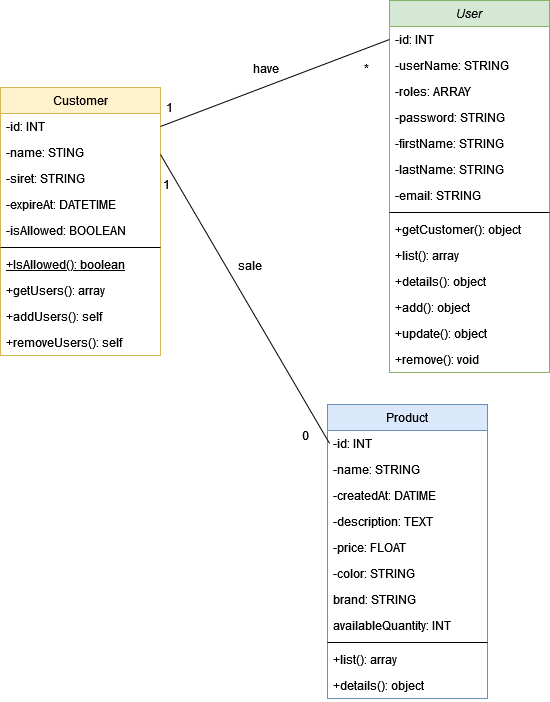

The diagram above was exported from draw.io. Its source (the exported page's mxGraphModel, read from the mxfile embedded in the PNG):
<mxGraphModel dx="1662" dy="780" grid="0" gridSize="10" guides="1" tooltips="1" connect="1" arrows="1" fold="1" page="1" pageScale="1" pageWidth="827" pageHeight="1169" math="0" shadow="0">
  <root>
    <mxCell id="WIyWlLk6GJQsqaUBKTNV-0" />
    <mxCell id="WIyWlLk6GJQsqaUBKTNV-1" parent="WIyWlLk6GJQsqaUBKTNV-0" />
    <mxCell id="zkfFHV4jXpPFQw0GAbJ--0" value="User" style="swimlane;fontStyle=2;align=center;verticalAlign=top;childLayout=stackLayout;horizontal=1;startSize=26;horizontalStack=0;resizeParent=1;resizeLast=0;collapsible=1;marginBottom=0;rounded=0;shadow=0;strokeWidth=1;fillColor=#d5e8d4;strokeColor=#82b366;" parent="WIyWlLk6GJQsqaUBKTNV-1" vertex="1">
      <mxGeometry x="419" y="52" width="160" height="372" as="geometry">
        <mxRectangle x="230" y="140" width="160" height="26" as="alternateBounds" />
      </mxGeometry>
    </mxCell>
    <mxCell id="zkfFHV4jXpPFQw0GAbJ--1" value="-id: INT" style="text;align=left;verticalAlign=top;spacingLeft=4;spacingRight=4;overflow=hidden;rotatable=0;points=[[0,0.5],[1,0.5]];portConstraint=eastwest;" parent="zkfFHV4jXpPFQw0GAbJ--0" vertex="1">
      <mxGeometry y="26" width="160" height="26" as="geometry" />
    </mxCell>
    <mxCell id="aEPANxkOAxGi2OCTRJof-8" value="-userName: STRING" style="text;align=left;verticalAlign=top;spacingLeft=4;spacingRight=4;overflow=hidden;rotatable=0;points=[[0,0.5],[1,0.5]];portConstraint=eastwest;" parent="zkfFHV4jXpPFQw0GAbJ--0" vertex="1">
      <mxGeometry y="52" width="160" height="26" as="geometry" />
    </mxCell>
    <mxCell id="aEPANxkOAxGi2OCTRJof-9" value="-roles: ARRAY" style="text;align=left;verticalAlign=top;spacingLeft=4;spacingRight=4;overflow=hidden;rotatable=0;points=[[0,0.5],[1,0.5]];portConstraint=eastwest;" parent="zkfFHV4jXpPFQw0GAbJ--0" vertex="1">
      <mxGeometry y="78" width="160" height="26" as="geometry" />
    </mxCell>
    <mxCell id="aEPANxkOAxGi2OCTRJof-10" value="-password: STRING" style="text;align=left;verticalAlign=top;spacingLeft=4;spacingRight=4;overflow=hidden;rotatable=0;points=[[0,0.5],[1,0.5]];portConstraint=eastwest;" parent="zkfFHV4jXpPFQw0GAbJ--0" vertex="1">
      <mxGeometry y="104" width="160" height="26" as="geometry" />
    </mxCell>
    <mxCell id="zkfFHV4jXpPFQw0GAbJ--2" value="-firstName: STRING" style="text;align=left;verticalAlign=top;spacingLeft=4;spacingRight=4;overflow=hidden;rotatable=0;points=[[0,0.5],[1,0.5]];portConstraint=eastwest;rounded=0;shadow=0;html=0;" parent="zkfFHV4jXpPFQw0GAbJ--0" vertex="1">
      <mxGeometry y="130" width="160" height="26" as="geometry" />
    </mxCell>
    <mxCell id="aEPANxkOAxGi2OCTRJof-11" value="-lastName: STRING" style="text;align=left;verticalAlign=top;spacingLeft=4;spacingRight=4;overflow=hidden;rotatable=0;points=[[0,0.5],[1,0.5]];portConstraint=eastwest;rounded=0;shadow=0;html=0;" parent="zkfFHV4jXpPFQw0GAbJ--0" vertex="1">
      <mxGeometry y="156" width="160" height="26" as="geometry" />
    </mxCell>
    <mxCell id="zkfFHV4jXpPFQw0GAbJ--3" value="-email: STRING " style="text;align=left;verticalAlign=top;spacingLeft=4;spacingRight=4;overflow=hidden;rotatable=0;points=[[0,0.5],[1,0.5]];portConstraint=eastwest;rounded=0;shadow=0;html=0;" parent="zkfFHV4jXpPFQw0GAbJ--0" vertex="1">
      <mxGeometry y="182" width="160" height="26" as="geometry" />
    </mxCell>
    <mxCell id="zkfFHV4jXpPFQw0GAbJ--4" value="" style="line;html=1;strokeWidth=1;align=left;verticalAlign=middle;spacingTop=-1;spacingLeft=3;spacingRight=3;rotatable=0;labelPosition=right;points=[];portConstraint=eastwest;" parent="zkfFHV4jXpPFQw0GAbJ--0" vertex="1">
      <mxGeometry y="208" width="160" height="8" as="geometry" />
    </mxCell>
    <mxCell id="zkfFHV4jXpPFQw0GAbJ--5" value="+getCustomer(): object" style="text;align=left;verticalAlign=top;spacingLeft=4;spacingRight=4;overflow=hidden;rotatable=0;points=[[0,0.5],[1,0.5]];portConstraint=eastwest;" parent="zkfFHV4jXpPFQw0GAbJ--0" vertex="1">
      <mxGeometry y="216" width="160" height="26" as="geometry" />
    </mxCell>
    <mxCell id="aEPANxkOAxGi2OCTRJof-12" value="+list(): array" style="text;align=left;verticalAlign=top;spacingLeft=4;spacingRight=4;overflow=hidden;rotatable=0;points=[[0,0.5],[1,0.5]];portConstraint=eastwest;" parent="zkfFHV4jXpPFQw0GAbJ--0" vertex="1">
      <mxGeometry y="242" width="160" height="26" as="geometry" />
    </mxCell>
    <mxCell id="aEPANxkOAxGi2OCTRJof-13" value="+details(): object" style="text;align=left;verticalAlign=top;spacingLeft=4;spacingRight=4;overflow=hidden;rotatable=0;points=[[0,0.5],[1,0.5]];portConstraint=eastwest;" parent="zkfFHV4jXpPFQw0GAbJ--0" vertex="1">
      <mxGeometry y="268" width="160" height="26" as="geometry" />
    </mxCell>
    <mxCell id="aEPANxkOAxGi2OCTRJof-14" value="+add(): object" style="text;align=left;verticalAlign=top;spacingLeft=4;spacingRight=4;overflow=hidden;rotatable=0;points=[[0,0.5],[1,0.5]];portConstraint=eastwest;" parent="zkfFHV4jXpPFQw0GAbJ--0" vertex="1">
      <mxGeometry y="294" width="160" height="26" as="geometry" />
    </mxCell>
    <mxCell id="aEPANxkOAxGi2OCTRJof-15" value="+update(): object" style="text;align=left;verticalAlign=top;spacingLeft=4;spacingRight=4;overflow=hidden;rotatable=0;points=[[0,0.5],[1,0.5]];portConstraint=eastwest;" parent="zkfFHV4jXpPFQw0GAbJ--0" vertex="1">
      <mxGeometry y="320" width="160" height="26" as="geometry" />
    </mxCell>
    <mxCell id="aEPANxkOAxGi2OCTRJof-16" value="+remove(): void" style="text;align=left;verticalAlign=top;spacingLeft=4;spacingRight=4;overflow=hidden;rotatable=0;points=[[0,0.5],[1,0.5]];portConstraint=eastwest;" parent="zkfFHV4jXpPFQw0GAbJ--0" vertex="1">
      <mxGeometry y="346" width="160" height="26" as="geometry" />
    </mxCell>
    <mxCell id="zkfFHV4jXpPFQw0GAbJ--6" value="Customer" style="swimlane;fontStyle=0;align=center;verticalAlign=top;childLayout=stackLayout;horizontal=1;startSize=26;horizontalStack=0;resizeParent=1;resizeLast=0;collapsible=1;marginBottom=0;rounded=0;shadow=0;strokeWidth=1;fillColor=#fff2cc;strokeColor=#d6b656;" parent="WIyWlLk6GJQsqaUBKTNV-1" vertex="1">
      <mxGeometry x="30" y="139" width="160" height="268" as="geometry">
        <mxRectangle x="130" y="380" width="160" height="26" as="alternateBounds" />
      </mxGeometry>
    </mxCell>
    <mxCell id="zkfFHV4jXpPFQw0GAbJ--7" value="-id: INT" style="text;align=left;verticalAlign=top;spacingLeft=4;spacingRight=4;overflow=hidden;rotatable=0;points=[[0,0.5],[1,0.5]];portConstraint=eastwest;" parent="zkfFHV4jXpPFQw0GAbJ--6" vertex="1">
      <mxGeometry y="26" width="160" height="26" as="geometry" />
    </mxCell>
    <mxCell id="zkfFHV4jXpPFQw0GAbJ--8" value="-name: STING" style="text;align=left;verticalAlign=top;spacingLeft=4;spacingRight=4;overflow=hidden;rotatable=0;points=[[0,0.5],[1,0.5]];portConstraint=eastwest;rounded=0;shadow=0;html=0;" parent="zkfFHV4jXpPFQw0GAbJ--6" vertex="1">
      <mxGeometry y="52" width="160" height="26" as="geometry" />
    </mxCell>
    <mxCell id="aEPANxkOAxGi2OCTRJof-18" value="-siret: STRING" style="text;align=left;verticalAlign=top;spacingLeft=4;spacingRight=4;overflow=hidden;rotatable=0;points=[[0,0.5],[1,0.5]];portConstraint=eastwest;rounded=0;shadow=0;html=0;" parent="zkfFHV4jXpPFQw0GAbJ--6" vertex="1">
      <mxGeometry y="78" width="160" height="26" as="geometry" />
    </mxCell>
    <mxCell id="aEPANxkOAxGi2OCTRJof-20" value="-expireAt: DATETIME" style="text;align=left;verticalAlign=top;spacingLeft=4;spacingRight=4;overflow=hidden;rotatable=0;points=[[0,0.5],[1,0.5]];portConstraint=eastwest;rounded=0;shadow=0;html=0;" parent="zkfFHV4jXpPFQw0GAbJ--6" vertex="1">
      <mxGeometry y="104" width="160" height="26" as="geometry" />
    </mxCell>
    <mxCell id="aEPANxkOAxGi2OCTRJof-19" value="-isAllowed: BOOLEAN" style="text;align=left;verticalAlign=top;spacingLeft=4;spacingRight=4;overflow=hidden;rotatable=0;points=[[0,0.5],[1,0.5]];portConstraint=eastwest;rounded=0;shadow=0;html=0;" parent="zkfFHV4jXpPFQw0GAbJ--6" vertex="1">
      <mxGeometry y="130" width="160" height="26" as="geometry" />
    </mxCell>
    <mxCell id="zkfFHV4jXpPFQw0GAbJ--9" value="" style="line;html=1;strokeWidth=1;align=left;verticalAlign=middle;spacingTop=-1;spacingLeft=3;spacingRight=3;rotatable=0;labelPosition=right;points=[];portConstraint=eastwest;" parent="zkfFHV4jXpPFQw0GAbJ--6" vertex="1">
      <mxGeometry y="156" width="160" height="8" as="geometry" />
    </mxCell>
    <mxCell id="zkfFHV4jXpPFQw0GAbJ--10" value="+IsAllowed(): boolean" style="text;align=left;verticalAlign=top;spacingLeft=4;spacingRight=4;overflow=hidden;rotatable=0;points=[[0,0.5],[1,0.5]];portConstraint=eastwest;fontStyle=4" parent="zkfFHV4jXpPFQw0GAbJ--6" vertex="1">
      <mxGeometry y="164" width="160" height="26" as="geometry" />
    </mxCell>
    <mxCell id="zkfFHV4jXpPFQw0GAbJ--11" value="+getUsers(): array" style="text;align=left;verticalAlign=top;spacingLeft=4;spacingRight=4;overflow=hidden;rotatable=0;points=[[0,0.5],[1,0.5]];portConstraint=eastwest;" parent="zkfFHV4jXpPFQw0GAbJ--6" vertex="1">
      <mxGeometry y="190" width="160" height="26" as="geometry" />
    </mxCell>
    <mxCell id="aEPANxkOAxGi2OCTRJof-21" value="+addUsers(): self" style="text;align=left;verticalAlign=top;spacingLeft=4;spacingRight=4;overflow=hidden;rotatable=0;points=[[0,0.5],[1,0.5]];portConstraint=eastwest;" parent="zkfFHV4jXpPFQw0GAbJ--6" vertex="1">
      <mxGeometry y="216" width="160" height="26" as="geometry" />
    </mxCell>
    <mxCell id="aEPANxkOAxGi2OCTRJof-22" value="+removeUsers(): self" style="text;align=left;verticalAlign=top;spacingLeft=4;spacingRight=4;overflow=hidden;rotatable=0;points=[[0,0.5],[1,0.5]];portConstraint=eastwest;" parent="zkfFHV4jXpPFQw0GAbJ--6" vertex="1">
      <mxGeometry y="242" width="160" height="26" as="geometry" />
    </mxCell>
    <mxCell id="zkfFHV4jXpPFQw0GAbJ--17" value="Product" style="swimlane;fontStyle=0;align=center;verticalAlign=top;childLayout=stackLayout;horizontal=1;startSize=26;horizontalStack=0;resizeParent=1;resizeLast=0;collapsible=1;marginBottom=0;rounded=0;shadow=0;strokeWidth=1;fillColor=#dae8fc;strokeColor=#6c8ebf;" parent="WIyWlLk6GJQsqaUBKTNV-1" vertex="1">
      <mxGeometry x="357" y="456" width="160" height="294" as="geometry">
        <mxRectangle x="550" y="140" width="160" height="26" as="alternateBounds" />
      </mxGeometry>
    </mxCell>
    <mxCell id="zkfFHV4jXpPFQw0GAbJ--18" value="-id: INT" style="text;align=left;verticalAlign=top;spacingLeft=4;spacingRight=4;overflow=hidden;rotatable=0;points=[[0,0.5],[1,0.5]];portConstraint=eastwest;" parent="zkfFHV4jXpPFQw0GAbJ--17" vertex="1">
      <mxGeometry y="26" width="160" height="26" as="geometry" />
    </mxCell>
    <mxCell id="zkfFHV4jXpPFQw0GAbJ--19" value="-name: STRING" style="text;align=left;verticalAlign=top;spacingLeft=4;spacingRight=4;overflow=hidden;rotatable=0;points=[[0,0.5],[1,0.5]];portConstraint=eastwest;rounded=0;shadow=0;html=0;" parent="zkfFHV4jXpPFQw0GAbJ--17" vertex="1">
      <mxGeometry y="52" width="160" height="26" as="geometry" />
    </mxCell>
    <mxCell id="zkfFHV4jXpPFQw0GAbJ--20" value="-createdAt: DATIME" style="text;align=left;verticalAlign=top;spacingLeft=4;spacingRight=4;overflow=hidden;rotatable=0;points=[[0,0.5],[1,0.5]];portConstraint=eastwest;rounded=0;shadow=0;html=0;" parent="zkfFHV4jXpPFQw0GAbJ--17" vertex="1">
      <mxGeometry y="78" width="160" height="26" as="geometry" />
    </mxCell>
    <mxCell id="aEPANxkOAxGi2OCTRJof-33" value="-description: TEXT" style="text;align=left;verticalAlign=top;spacingLeft=4;spacingRight=4;overflow=hidden;rotatable=0;points=[[0,0.5],[1,0.5]];portConstraint=eastwest;rounded=0;shadow=0;html=0;" parent="zkfFHV4jXpPFQw0GAbJ--17" vertex="1">
      <mxGeometry y="104" width="160" height="26" as="geometry" />
    </mxCell>
    <mxCell id="zkfFHV4jXpPFQw0GAbJ--21" value="-price: FLOAT" style="text;align=left;verticalAlign=top;spacingLeft=4;spacingRight=4;overflow=hidden;rotatable=0;points=[[0,0.5],[1,0.5]];portConstraint=eastwest;rounded=0;shadow=0;html=0;" parent="zkfFHV4jXpPFQw0GAbJ--17" vertex="1">
      <mxGeometry y="130" width="160" height="26" as="geometry" />
    </mxCell>
    <mxCell id="zkfFHV4jXpPFQw0GAbJ--22" value="-color: STRING" style="text;align=left;verticalAlign=top;spacingLeft=4;spacingRight=4;overflow=hidden;rotatable=0;points=[[0,0.5],[1,0.5]];portConstraint=eastwest;rounded=0;shadow=0;html=0;" parent="zkfFHV4jXpPFQw0GAbJ--17" vertex="1">
      <mxGeometry y="156" width="160" height="26" as="geometry" />
    </mxCell>
    <mxCell id="aEPANxkOAxGi2OCTRJof-0" value="brand: STRING" style="text;align=left;verticalAlign=top;spacingLeft=4;spacingRight=4;overflow=hidden;rotatable=0;points=[[0,0.5],[1,0.5]];portConstraint=eastwest;rounded=0;shadow=0;html=0;" parent="zkfFHV4jXpPFQw0GAbJ--17" vertex="1">
      <mxGeometry y="182" width="160" height="26" as="geometry" />
    </mxCell>
    <mxCell id="aEPANxkOAxGi2OCTRJof-1" value="availableQuantity: INT" style="text;align=left;verticalAlign=top;spacingLeft=4;spacingRight=4;overflow=hidden;rotatable=0;points=[[0,0.5],[1,0.5]];portConstraint=eastwest;rounded=0;shadow=0;html=0;" parent="zkfFHV4jXpPFQw0GAbJ--17" vertex="1">
      <mxGeometry y="208" width="160" height="26" as="geometry" />
    </mxCell>
    <mxCell id="zkfFHV4jXpPFQw0GAbJ--23" value="" style="line;html=1;strokeWidth=1;align=left;verticalAlign=middle;spacingTop=-1;spacingLeft=3;spacingRight=3;rotatable=0;labelPosition=right;points=[];portConstraint=eastwest;" parent="zkfFHV4jXpPFQw0GAbJ--17" vertex="1">
      <mxGeometry y="234" width="160" height="8" as="geometry" />
    </mxCell>
    <mxCell id="zkfFHV4jXpPFQw0GAbJ--24" value="+list(): array" style="text;align=left;verticalAlign=top;spacingLeft=4;spacingRight=4;overflow=hidden;rotatable=0;points=[[0,0.5],[1,0.5]];portConstraint=eastwest;" parent="zkfFHV4jXpPFQw0GAbJ--17" vertex="1">
      <mxGeometry y="242" width="160" height="26" as="geometry" />
    </mxCell>
    <mxCell id="zkfFHV4jXpPFQw0GAbJ--25" value="+details(): object" style="text;align=left;verticalAlign=top;spacingLeft=4;spacingRight=4;overflow=hidden;rotatable=0;points=[[0,0.5],[1,0.5]];portConstraint=eastwest;" parent="zkfFHV4jXpPFQw0GAbJ--17" vertex="1">
      <mxGeometry y="268" width="160" height="26" as="geometry" />
    </mxCell>
    <mxCell id="aEPANxkOAxGi2OCTRJof-24" value="" style="endArrow=none;html=1;rounded=0;exitX=1;exitY=0.5;exitDx=0;exitDy=0;entryX=0;entryY=0.5;entryDx=0;entryDy=0;" parent="WIyWlLk6GJQsqaUBKTNV-1" source="zkfFHV4jXpPFQw0GAbJ--7" target="zkfFHV4jXpPFQw0GAbJ--1" edge="1">
      <mxGeometry width="50" height="50" relative="1" as="geometry">
        <mxPoint x="534" y="423" as="sourcePoint" />
        <mxPoint x="584" y="373" as="targetPoint" />
      </mxGeometry>
    </mxCell>
    <mxCell id="aEPANxkOAxGi2OCTRJof-25" value="have" style="text;html=1;align=center;verticalAlign=middle;resizable=0;points=[];autosize=1;strokeColor=none;fillColor=none;" parent="WIyWlLk6GJQsqaUBKTNV-1" vertex="1">
      <mxGeometry x="277" y="111" width="36" height="18" as="geometry" />
    </mxCell>
    <mxCell id="aEPANxkOAxGi2OCTRJof-26" value="1" style="text;html=1;align=center;verticalAlign=middle;resizable=0;points=[];autosize=1;strokeColor=none;fillColor=none;" parent="WIyWlLk6GJQsqaUBKTNV-1" vertex="1">
      <mxGeometry x="190" y="150" width="17" height="18" as="geometry" />
    </mxCell>
    <mxCell id="aEPANxkOAxGi2OCTRJof-27" value="*" style="text;html=1;align=center;verticalAlign=middle;resizable=0;points=[];autosize=1;strokeColor=none;fillColor=none;" parent="WIyWlLk6GJQsqaUBKTNV-1" vertex="1">
      <mxGeometry x="388" y="111" width="15" height="18" as="geometry" />
    </mxCell>
    <mxCell id="aEPANxkOAxGi2OCTRJof-29" value="" style="endArrow=none;html=1;rounded=0;exitX=1;exitY=0.25;exitDx=0;exitDy=0;entryX=0.013;entryY=0.5;entryDx=0;entryDy=0;entryPerimeter=0;" parent="WIyWlLk6GJQsqaUBKTNV-1" source="zkfFHV4jXpPFQw0GAbJ--6" target="zkfFHV4jXpPFQw0GAbJ--18" edge="1">
      <mxGeometry width="50" height="50" relative="1" as="geometry">
        <mxPoint x="256" y="356" as="sourcePoint" />
        <mxPoint x="229" y="475" as="targetPoint" />
      </mxGeometry>
    </mxCell>
    <mxCell id="aEPANxkOAxGi2OCTRJof-30" value="sale" style="text;html=1;align=center;verticalAlign=middle;resizable=0;points=[];autosize=1;strokeColor=none;fillColor=none;" parent="WIyWlLk6GJQsqaUBKTNV-1" vertex="1">
      <mxGeometry x="262" y="308" width="34" height="18" as="geometry" />
    </mxCell>
    <mxCell id="aEPANxkOAxGi2OCTRJof-31" value="1" style="text;html=1;align=center;verticalAlign=middle;resizable=0;points=[];autosize=1;strokeColor=none;fillColor=none;" parent="WIyWlLk6GJQsqaUBKTNV-1" vertex="1">
      <mxGeometry x="187" y="227" width="17" height="18" as="geometry" />
    </mxCell>
    <mxCell id="aEPANxkOAxGi2OCTRJof-32" value="0" style="text;html=1;align=center;verticalAlign=middle;resizable=0;points=[];autosize=1;strokeColor=none;fillColor=none;" parent="WIyWlLk6GJQsqaUBKTNV-1" vertex="1">
      <mxGeometry x="326" y="478" width="17" height="18" as="geometry" />
    </mxCell>
  </root>
</mxGraphModel>